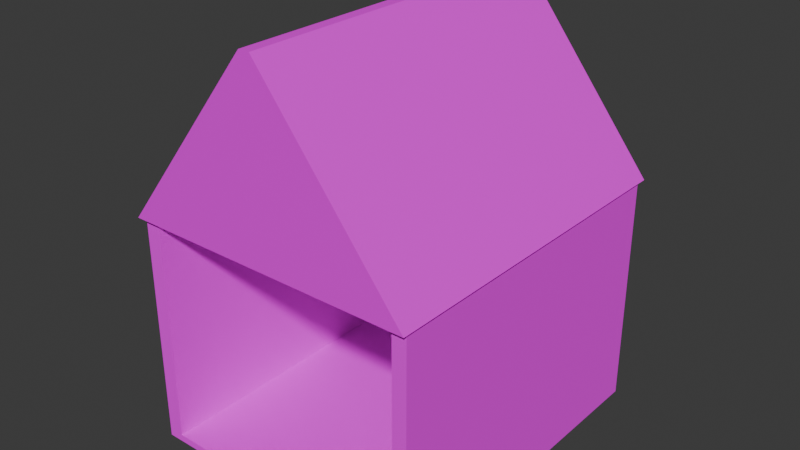 # Source: wood2money.blend  (saved by Blender 4.0.36; exported with 4.5.12 LTS)
import bpy
from mathutils import Matrix  # noqa: F401  (used for matrix-valued properties, if any)

bpy.ops.wm.read_factory_settings(use_empty=True)
scene = bpy.context.scene
scene.name = 'Scene'

# ---- collections
col_collection = bpy.data.collections.new('Collection'); scene.collection.children.link(col_collection)

# ---- images (referenced by path relative to the original .blend; pixels are not part of the script)
import os
ASSET_DIR = os.environ.get("B2B_ASSET_DIR", "")  # directory of the original .blend (textures are referenced by path, not embedded)
HERE = os.path.dirname(os.path.abspath(__file__))  # packed textures are extracted next to this script under _unpacked/

def load_image(name, relpath, width, height, colorspace="sRGB"):
    """Load a texture the original file referenced (path relative to the .blend, or extracted next to this script)."""
    p = next((c for c in (os.path.join(HERE, relpath), os.path.join(ASSET_DIR, relpath)) if relpath and os.path.exists(c)), "")
    if p:
        img = bpy.data.images.load(p, check_existing=True)
        img.name = name
    else:  # same state as the original file: an image datablock whose file is absent (Cycles renders it pink)
        img = bpy.data.images.new(name, width, height)
        img.source = "FILE"
        img.filepath = "//" + (relpath or name)
    img.colorspace_settings.name = colorspace
    return img
img_wood_jpg = load_image('wood.jpg', 'wood.jpg', 1024, 1024, 'sRGB')
img_6_jpg = load_image('6.jpg', '6.jpg', 1024, 1024, 'sRGB')

# ---- materials (node trees are filled in below, after node groups)
mat_wood_001 = bpy.data.materials.new('wood.001')
mat_wood_001.use_transparent_shadow = False
mat_wood = bpy.data.materials.new('wood')
mat_wood.use_transparent_shadow = False

# ---- material node trees
mat_wood_001.use_nodes = True; mat_wood_001.node_tree.nodes.clear()
_N = mat_wood_001.node_tree.nodes; _L = mat_wood_001.node_tree.links
n0 = _N.new('ShaderNodeBsdfPrincipled'); n0.name = 'Принципиальный BSDF'; n0.location = (10, 300)
n0.inputs[2].default_value = 1.0
n0.inputs[3].default_value = 1.45
n0.inputs[20].default_value = 0.4164
n1 = _N.new('ShaderNodeOutputMaterial'); n1.name = 'Вывод материала'; n1.location = (300, 300)
n2 = _N.new('ShaderNodeTexImage'); n2.name = 'Изображение-текстура'; n2.location = (-274, 326)
n2.image = img_wood_jpg
n2.projection = 'BOX'
n2.interpolation = 'Closest'
n2.extension = 'MIRROR'
_L.new(n0.outputs[0], n1.inputs[0])
_L.new(n2.outputs[0], n0.inputs[0])
n1.is_active_output = True
mat_wood.use_nodes = True; mat_wood.node_tree.nodes.clear()
_N = mat_wood.node_tree.nodes; _L = mat_wood.node_tree.links
n0 = _N.new('ShaderNodeBsdfPrincipled'); n0.name = 'Принципиальный BSDF'; n0.location = (10, 300)
n0.inputs[3].default_value = 1.45
n1 = _N.new('ShaderNodeOutputMaterial'); n1.name = 'Вывод материала'; n1.location = (300, 300)
n2 = _N.new('ShaderNodeTexImage'); n2.name = 'Изображение-текстура'; n2.location = (-246, 272)
n2.image = img_6_jpg
n2.interpolation = 'Cubic'
_L.new(n0.outputs[0], n1.inputs[0])
_L.new(n2.outputs[0], n0.inputs[0])
n1.is_active_output = True

# ---- world
world_world = bpy.data.worlds.new('World'); scene.world = world_world
world_world.use_nodes = True; world_world.node_tree.nodes.clear()
_N = world_world.node_tree.nodes; _L = world_world.node_tree.links
n0 = _N.new('ShaderNodeOutputWorld'); n0.name = 'World Output'; n0.location = (300, 300)
n1 = _N.new('ShaderNodeBackground'); n1.name = 'Background'; n1.location = (10, 300)
n1.inputs[0].default_value = (0.05088, 0.05088, 0.05088, 1.0)
_L.new(n1.outputs[0], n0.inputs[0])
n0.is_active_output = True
world_world.color = (0.05088, 0.05088, 0.05088)
world_world.use_sun_shadow = False
world_world.sun_shadow_jitter_overblur = 0.0

# ---- meshes
me_x = bpy.data.meshes.new('Куб')
me_x.from_pydata([(-1.0, -1.0, -1.0), (-1.0, -1.0, 1.0), (-1.0, 1.0, -1.0), (-1.0, 1.0, 1.0), (1.0, -1.0, -1.0), (1.0, -1.0, 1.0), (1.0, 1.0, -1.0), (1.0, 1.0, 1.0), (0.9024, -1.0, -1.0), (0.9024, 1.0, -1.0), (0.9024, 0.9098, -1.0), (1.0, 0.9098, -1.0), (-1.0, 0.9098, -1.0), (-0.8917, -1.0, -1.0), (-0.8917, 0.9098, -1.0), (-0.8917, 1.0, -1.0), (-1.0, 0.9098, -65.65), (-1.0, -1.0, -65.65), (-0.8917, 1.0, -65.65), (-1.0, 1.0, -65.65), (1.0, 0.9098, -65.65), (1.0, 1.0, -65.65), (0.9024, -1.0, -65.65), (1.0, -1.0, -65.65), (0.9024, 1.0, -65.65), (0.9024, 0.9098, -65.65), (-0.8917, 0.9098, -65.65), (-0.8917, -1.0, -65.65)], [], [(0, 1, 3, 2, 12), (2, 3, 7, 6, 9, 15), (6, 7, 5, 4, 11), (4, 5, 1, 0, 13, 8), (4, 8, 22, 23), (7, 3, 1, 5), (13, 0, 17, 27), (9, 6, 21, 24), (11, 4, 23, 20), (15, 9, 24, 18), (13, 14, 10, 8), (19, 18, 26, 16), (22, 25, 20, 23), (16, 26, 27, 17), (20, 25, 24, 21), (26, 18, 24, 25), (12, 2, 19, 16), (0, 12, 16, 17), (14, 13, 27, 26), (6, 11, 20, 21), (8, 10, 25, 22), (10, 14, 26, 25), (2, 15, 18, 19)])
_uv = me_x.uv_layers.new(name='UVКарта')
_uv.uv.foreach_set('vector', [0.375, 0.0, 0.625, 0.0, 0.625, 0.25, 0.375, 0.25, 0.375, 0.2387, 0.375, 0.25, 0.625, 0.25, 0.625, 0.5, 0.375, 0.5, 0.375, 0.4878, 0.375, 0.2635, 0.375, 0.5, 0.625, 0.5, 0.625, 0.75, 0.375, 0.75, 0.375, 0.5113, 0.375, 0.75, 0.625, 0.75, 0.625, 1.0, 0.375, 1.0, 0.375, 0.9865, 0.375, 0.7622, 0.375, 0.75, 0.375, 0.7622, 0.375, 0.7622, 0.375, 0.75, 0.625, 0.5, 0.875, 0.5, 0.875, 0.75, 0.625, 0.75, 0.375, 0.9865, 0.375, 1.0, 0.375, 1.0, 0.375, 0.9865, 0.375, 0.4878, 0.375, 0.5, 0.375, 0.5, 0.375, 0.4878, 0.375, 0.5113, 0.375, 0.75, 0.375, 0.75, 0.375, 0.5113, 0.375, 0.2635, 0.375, 0.4878, 0.375, 0.4878, 0.375, 0.2635, 0.1385, 0.75, 0.1385, 0.5113, 0.3628, 0.5113, 0.3628, 0.75, 0.125, 0.5, 0.1385, 0.5, 0.1385, 0.5113, 0.125, 0.5113, 0.3628, 0.75, 0.3628, 0.5113, 0.375, 0.5113, 0.375, 0.75, 0.125, 0.5113, 0.1385, 0.5113, 0.1385, 0.75, 0.125, 0.75, 0.375, 0.5113, 0.3628, 0.5113, 0.3628, 0.5, 0.375, 0.5, 0.1385, 0.5113, 0.1385, 0.5, 0.3628, 0.5, 0.3628, 0.5113, 0.375, 0.2387, 0.375, 0.25, 0.375, 0.25, 0.375, 0.2387, 0.375, 0.0, 0.375, 0.2387, 0.375, 0.2387, 0.375, 0.0, 0.1385, 0.5113, 0.1385, 0.75, 0.1385, 0.75, 0.1385, 0.5113, 0.375, 0.5, 0.375, 0.5113, 0.375, 0.5113, 0.375, 0.5, 0.3628, 0.75, 0.3628, 0.5113, 0.3628, 0.5113, 0.3628, 0.75, 0.3628, 0.5113, 0.1385, 0.5113, 0.1385, 0.5113, 0.3628, 0.5113, 0.375, 0.25, 0.375, 0.2635, 0.375, 0.2635, 0.375, 0.25])
me_x.materials.append(mat_wood_001)
me_x.update()
me_001 = bpy.data.meshes.new('Куб.001')
me_001.from_pydata([(-1.0, -1.0, -1.0), (-0.03725, -1.0, 1.0), (-1.0, 1.0, -1.0), (-0.03725, 1.0, 1.0), (1.0, -1.0, -1.0), (0.03725, -1.0, 1.0), (1.0, 1.0, -1.0), (0.03725, 1.0, 1.0)], [], [(0, 1, 3, 2), (2, 3, 7, 6), (6, 7, 5, 4), (4, 5, 1, 0), (2, 6, 4, 0), (7, 3, 1, 5)])
_uv = me_001.uv_layers.new(name='UVКарта')
_uv.uv.foreach_set('vector', [0.000122, 0.3447, 0.000122, 0.000122, 0.3013, 0.0001219, 0.3013, 0.3447, 0.3016, 0.6214, 0.4466, 0.3109, 0.4578, 0.3109, 0.6028, 0.6214, 0.3013, 0.6553, 0.3013, 0.9999, 0.0001221, 0.9999, 0.000122, 0.6553, 0.6028, 0.0001219, 0.4578, 0.3106, 0.4466, 0.3106, 0.3016, 0.000122, 0.3013, 0.3447, 0.3013, 0.6553, 0.000122, 0.6553, 0.000122, 0.3447, 0.3016, 0.6332, 0.3016, 0.6216, 0.6028, 0.6216, 0.6028, 0.6332])
me_001.materials.append(mat_wood)
me_001.update()

# ---- objects
ob_x = bpy.data.objects.new('Куб', me_x)
ob_001 = bpy.data.objects.new('Куб.001', me_001)

# ---- transforms, parenting, visibility, modifiers, constraints
ob_x.location = (0.0, 0.0, 0.0)
ob_x.scale = (4.326, 4.972, -0.1054)
ob_001.location = (0.0, 0.0, 9.555)
ob_001.scale = (4.409, 5.167, 2.687)

# ---- collection membership
col_collection.objects.link(ob_x)
col_collection.objects.link(ob_001)

# ---- scene / render settings (as saved in the file)
scene.frame_start = 1; scene.frame_end = 250; scene.frame_set(1)
scene.render.engine = 'BLENDER_EEVEE_NEXT'
scene.cycles.sampling_pattern = 'TABULATED_SOBOL'
bpy.context.view_layer.update()

# ---- added for rendering (the .blend has no active camera and no usable light): camera, sun
cam_auto = bpy.data.cameras.new('AutoCamera')
cam_auto.lens = 50.0
cam_auto.sensor_width = 36.0
cam_auto.clip_end = 1000.0
ob_auto_camera = bpy.data.objects.new('AutoCamera', cam_auto)
scene.collection.objects.link(ob_auto_camera)
ob_auto_camera.location = (16.9849, -20.3819, 19.6562)
ob_auto_camera.rotation_euler = (1.09748, -7.21219e-08, 0.694738)
scene.camera = ob_auto_camera
light_auto_sun = bpy.data.lights.new('AutoSun', 'SUN')
light_auto_sun.energy = 3.0
light_auto_sun.angle = 0.0523599
ob_auto_sun = bpy.data.objects.new('AutoSun', light_auto_sun)
scene.collection.objects.link(ob_auto_sun)
ob_auto_sun.rotation_euler = (0.872665, 0.174533, 0.523599)
bpy.context.view_layer.update()
